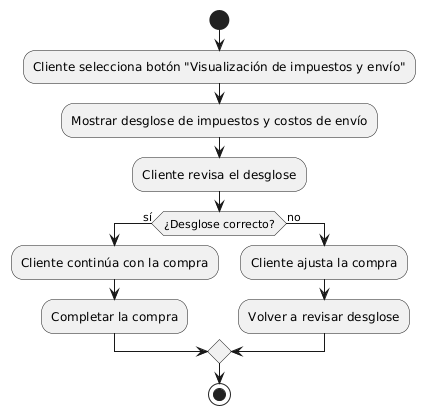

The diagram above was rendered by PlantUML. Its source (embedded in the PNG):
@startuml
start
:Cliente selecciona botón "Visualización de impuestos y envío";
:Mostrar desglose de impuestos y costos de envío;
:Cliente revisa el desglose;

if (¿Desglose correcto?) then (sí)
  :Cliente continúa con la compra;
  :Completar la compra;
else (no)
  :Cliente ajusta la compra;
  :Volver a revisar desglose;
endif

stop
@enduml